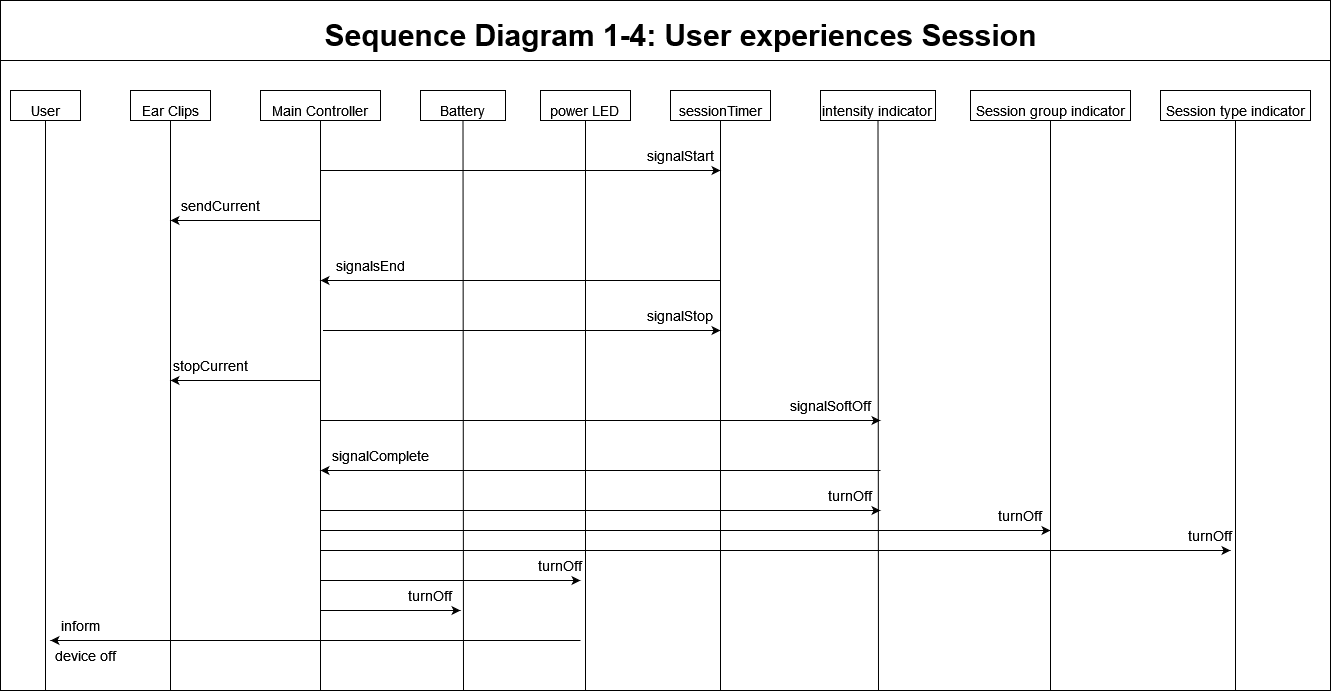

The diagram above was exported from draw.io. Its source (the exported page's mxGraphModel, read from the mxfile embedded in the PNG):
<mxGraphModel dx="2103" dy="1167" grid="1" gridSize="10" guides="1" tooltips="1" connect="1" arrows="1" fold="1" page="1" pageScale="1" pageWidth="1200" pageHeight="1920" math="0" shadow="0">
  <root>
    <mxCell id="0" />
    <mxCell id="1" parent="0" />
    <mxCell id="h1IHNNk7N7VwjLZltQz_-118" value="" style="rounded=0;whiteSpace=wrap;html=1;fontSize=14;" vertex="1" parent="1">
      <mxGeometry x="30" y="50" width="1330" height="690" as="geometry" />
    </mxCell>
    <mxCell id="h1IHNNk7N7VwjLZltQz_-2" value="" style="endArrow=none;html=1;rounded=0;" edge="1" parent="1">
      <mxGeometry width="50" height="50" relative="1" as="geometry">
        <mxPoint x="29.999999999999773" y="110" as="sourcePoint" />
        <mxPoint x="1360" y="110" as="targetPoint" />
      </mxGeometry>
    </mxCell>
    <mxCell id="h1IHNNk7N7VwjLZltQz_-3" value="&lt;b&gt;&lt;font style=&quot;font-size: 30px&quot;&gt;Sequence Diagram 1-4: User experiences Session &lt;br&gt;&lt;/font&gt;&lt;/b&gt;" style="text;html=1;align=center;verticalAlign=middle;resizable=0;points=[];autosize=1;strokeColor=none;fillColor=none;" vertex="1" parent="1">
      <mxGeometry x="345" y="70" width="730" height="30" as="geometry" />
    </mxCell>
    <mxCell id="h1IHNNk7N7VwjLZltQz_-8" value="&lt;font style=&quot;font-size: 14px&quot;&gt;User&lt;/font&gt;" style="rounded=0;whiteSpace=wrap;html=1;fontSize=30;" vertex="1" parent="1">
      <mxGeometry x="40" y="140" width="70" height="30" as="geometry" />
    </mxCell>
    <mxCell id="h1IHNNk7N7VwjLZltQz_-9" value="" style="endArrow=none;html=1;rounded=0;fontSize=21;entryX=0.5;entryY=1;entryDx=0;entryDy=0;" edge="1" parent="1" target="h1IHNNk7N7VwjLZltQz_-8">
      <mxGeometry width="50" height="50" relative="1" as="geometry">
        <mxPoint x="75" y="740" as="sourcePoint" />
        <mxPoint x="725" y="370" as="targetPoint" />
      </mxGeometry>
    </mxCell>
    <mxCell id="h1IHNNk7N7VwjLZltQz_-11" style="edgeStyle=none;rounded=0;orthogonalLoop=1;jettySize=auto;html=1;exitX=0.75;exitY=1;exitDx=0;exitDy=0;fontSize=15;" edge="1" parent="1">
      <mxGeometry relative="1" as="geometry">
        <mxPoint x="335" y="170" as="sourcePoint" />
        <mxPoint x="335" y="170" as="targetPoint" />
      </mxGeometry>
    </mxCell>
    <mxCell id="h1IHNNk7N7VwjLZltQz_-14" value="&lt;font style=&quot;font-size: 14px&quot;&gt;Main Controller&lt;/font&gt;" style="rounded=0;whiteSpace=wrap;html=1;fontSize=30;" vertex="1" parent="1">
      <mxGeometry x="290" y="140" width="120" height="30" as="geometry" />
    </mxCell>
    <mxCell id="h1IHNNk7N7VwjLZltQz_-15" value="" style="endArrow=none;html=1;rounded=0;fontSize=21;entryX=0.5;entryY=1;entryDx=0;entryDy=0;" edge="1" parent="1" target="h1IHNNk7N7VwjLZltQz_-14">
      <mxGeometry width="50" height="50" relative="1" as="geometry">
        <mxPoint x="350" y="740" as="sourcePoint" />
        <mxPoint x="175" y="210" as="targetPoint" />
      </mxGeometry>
    </mxCell>
    <mxCell id="h1IHNNk7N7VwjLZltQz_-18" value="&lt;font style=&quot;font-size: 14px&quot;&gt;Ear Clips&lt;/font&gt;" style="rounded=0;whiteSpace=wrap;html=1;fontSize=30;" vertex="1" parent="1">
      <mxGeometry x="160" y="140" width="80" height="30" as="geometry" />
    </mxCell>
    <mxCell id="h1IHNNk7N7VwjLZltQz_-19" value="" style="endArrow=none;html=1;rounded=0;fontSize=21;entryX=0.5;entryY=1;entryDx=0;entryDy=0;" edge="1" parent="1" target="h1IHNNk7N7VwjLZltQz_-18">
      <mxGeometry width="50" height="50" relative="1" as="geometry">
        <mxPoint x="200" y="740" as="sourcePoint" />
        <mxPoint x="-175" y="210" as="targetPoint" />
      </mxGeometry>
    </mxCell>
    <mxCell id="h1IHNNk7N7VwjLZltQz_-38" value="&lt;font style=&quot;font-size: 14px&quot;&gt;sessionTimer&lt;/font&gt;" style="rounded=0;whiteSpace=wrap;html=1;fontSize=30;" vertex="1" parent="1">
      <mxGeometry x="700" y="140" width="100" height="30" as="geometry" />
    </mxCell>
    <mxCell id="h1IHNNk7N7VwjLZltQz_-40" value="" style="endArrow=none;html=1;rounded=0;fontSize=21;entryX=0.5;entryY=1;entryDx=0;entryDy=0;" edge="1" parent="1" target="h1IHNNk7N7VwjLZltQz_-38">
      <mxGeometry width="50" height="50" relative="1" as="geometry">
        <mxPoint x="750" y="740" as="sourcePoint" />
        <mxPoint x="760" y="170" as="targetPoint" />
      </mxGeometry>
    </mxCell>
    <mxCell id="h1IHNNk7N7VwjLZltQz_-44" value="&lt;font style=&quot;font-size: 14px&quot;&gt;intensity indicator&lt;br&gt;&lt;/font&gt;" style="rounded=0;whiteSpace=wrap;html=1;fontSize=30;" vertex="1" parent="1">
      <mxGeometry x="850" y="140" width="115" height="30" as="geometry" />
    </mxCell>
    <mxCell id="h1IHNNk7N7VwjLZltQz_-45" value="" style="endArrow=none;html=1;rounded=0;fontSize=21;entryX=0.5;entryY=1;entryDx=0;entryDy=0;" edge="1" parent="1" target="h1IHNNk7N7VwjLZltQz_-44">
      <mxGeometry width="50" height="50" relative="1" as="geometry">
        <mxPoint x="908" y="740" as="sourcePoint" />
        <mxPoint x="685" y="210" as="targetPoint" />
      </mxGeometry>
    </mxCell>
    <mxCell id="h1IHNNk7N7VwjLZltQz_-71" value="&lt;font style=&quot;font-size: 14px&quot;&gt;power LED&lt;br&gt;&lt;/font&gt;" style="rounded=0;whiteSpace=wrap;html=1;fontSize=30;" vertex="1" parent="1">
      <mxGeometry x="570" y="140" width="90" height="30" as="geometry" />
    </mxCell>
    <mxCell id="h1IHNNk7N7VwjLZltQz_-72" value="&lt;font style=&quot;font-size: 14px&quot;&gt;Battery&lt;/font&gt;" style="rounded=0;whiteSpace=wrap;html=1;fontSize=30;" vertex="1" parent="1">
      <mxGeometry x="450" y="140" width="85" height="30" as="geometry" />
    </mxCell>
    <mxCell id="h1IHNNk7N7VwjLZltQz_-73" value="" style="endArrow=none;html=1;rounded=0;fontSize=21;entryX=0.5;entryY=1;entryDx=0;entryDy=0;" edge="1" parent="1" target="h1IHNNk7N7VwjLZltQz_-72">
      <mxGeometry width="50" height="50" relative="1" as="geometry">
        <mxPoint x="493" y="740" as="sourcePoint" />
        <mxPoint x="395" y="210" as="targetPoint" />
      </mxGeometry>
    </mxCell>
    <mxCell id="h1IHNNk7N7VwjLZltQz_-74" value="" style="endArrow=none;html=1;rounded=0;fontSize=21;entryX=0.5;entryY=1;entryDx=0;entryDy=0;" edge="1" parent="1" target="h1IHNNk7N7VwjLZltQz_-71">
      <mxGeometry width="50" height="50" relative="1" as="geometry">
        <mxPoint x="615" y="740" as="sourcePoint" />
        <mxPoint x="385" y="210" as="targetPoint" />
      </mxGeometry>
    </mxCell>
    <mxCell id="h1IHNNk7N7VwjLZltQz_-77" value="" style="endArrow=classic;html=1;rounded=0;fontSize=14;" edge="1" parent="1">
      <mxGeometry width="50" height="50" relative="1" as="geometry">
        <mxPoint x="350" y="220" as="sourcePoint" />
        <mxPoint x="750" y="220" as="targetPoint" />
      </mxGeometry>
    </mxCell>
    <mxCell id="h1IHNNk7N7VwjLZltQz_-78" value="signalStart" style="text;html=1;strokeColor=none;fillColor=none;align=center;verticalAlign=middle;whiteSpace=wrap;rounded=0;fontSize=14;" vertex="1" parent="1">
      <mxGeometry x="680" y="190" width="60" height="30" as="geometry" />
    </mxCell>
    <mxCell id="h1IHNNk7N7VwjLZltQz_-79" value="" style="endArrow=classic;html=1;rounded=0;fontSize=14;" edge="1" parent="1">
      <mxGeometry width="50" height="50" relative="1" as="geometry">
        <mxPoint x="350" y="270" as="sourcePoint" />
        <mxPoint x="200" y="270" as="targetPoint" />
      </mxGeometry>
    </mxCell>
    <mxCell id="h1IHNNk7N7VwjLZltQz_-80" value="sendCurrent" style="text;html=1;strokeColor=none;fillColor=none;align=center;verticalAlign=middle;whiteSpace=wrap;rounded=0;fontSize=14;" vertex="1" parent="1">
      <mxGeometry x="220" y="240" width="60" height="30" as="geometry" />
    </mxCell>
    <mxCell id="h1IHNNk7N7VwjLZltQz_-83" value="" style="endArrow=classic;html=1;rounded=0;fontSize=14;" edge="1" parent="1">
      <mxGeometry width="50" height="50" relative="1" as="geometry">
        <mxPoint x="750" y="330" as="sourcePoint" />
        <mxPoint x="350" y="330" as="targetPoint" />
      </mxGeometry>
    </mxCell>
    <mxCell id="h1IHNNk7N7VwjLZltQz_-85" value="signalsEnd" style="text;html=1;strokeColor=none;fillColor=none;align=center;verticalAlign=middle;whiteSpace=wrap;rounded=0;fontSize=14;" vertex="1" parent="1">
      <mxGeometry x="370" y="300" width="60" height="30" as="geometry" />
    </mxCell>
    <mxCell id="h1IHNNk7N7VwjLZltQz_-86" value="" style="endArrow=classic;html=1;rounded=0;fontSize=14;" edge="1" parent="1">
      <mxGeometry width="50" height="50" relative="1" as="geometry">
        <mxPoint x="352.5" y="380" as="sourcePoint" />
        <mxPoint x="750" y="380" as="targetPoint" />
      </mxGeometry>
    </mxCell>
    <mxCell id="h1IHNNk7N7VwjLZltQz_-87" value="signalStop" style="text;html=1;strokeColor=none;fillColor=none;align=center;verticalAlign=middle;whiteSpace=wrap;rounded=0;fontSize=14;" vertex="1" parent="1">
      <mxGeometry x="680" y="350" width="60" height="30" as="geometry" />
    </mxCell>
    <mxCell id="h1IHNNk7N7VwjLZltQz_-88" value="" style="endArrow=classic;html=1;rounded=0;fontSize=14;" edge="1" parent="1">
      <mxGeometry width="50" height="50" relative="1" as="geometry">
        <mxPoint x="350" y="470" as="sourcePoint" />
        <mxPoint x="910" y="470" as="targetPoint" />
      </mxGeometry>
    </mxCell>
    <mxCell id="h1IHNNk7N7VwjLZltQz_-89" value="signalSoftOff" style="text;html=1;strokeColor=none;fillColor=none;align=center;verticalAlign=middle;whiteSpace=wrap;rounded=0;fontSize=14;" vertex="1" parent="1">
      <mxGeometry x="830" y="440" width="60" height="30" as="geometry" />
    </mxCell>
    <mxCell id="h1IHNNk7N7VwjLZltQz_-91" value="&lt;font style=&quot;font-size: 14px&quot;&gt;Session group indicator&lt;/font&gt;" style="rounded=0;whiteSpace=wrap;html=1;fontSize=30;" vertex="1" parent="1">
      <mxGeometry x="1000" y="140" width="160" height="30" as="geometry" />
    </mxCell>
    <mxCell id="h1IHNNk7N7VwjLZltQz_-92" value="" style="endArrow=none;html=1;rounded=0;fontSize=21;entryX=0.5;entryY=1;entryDx=0;entryDy=0;" edge="1" parent="1" target="h1IHNNk7N7VwjLZltQz_-91">
      <mxGeometry width="50" height="50" relative="1" as="geometry">
        <mxPoint x="1080" y="740" as="sourcePoint" />
        <mxPoint x="945" y="210" as="targetPoint" />
      </mxGeometry>
    </mxCell>
    <mxCell id="h1IHNNk7N7VwjLZltQz_-93" value="&lt;font style=&quot;font-size: 14px&quot;&gt;Session type indicator&lt;/font&gt;" style="rounded=0;whiteSpace=wrap;html=1;fontSize=30;" vertex="1" parent="1">
      <mxGeometry x="1190" y="140" width="150" height="30" as="geometry" />
    </mxCell>
    <mxCell id="h1IHNNk7N7VwjLZltQz_-94" value="" style="endArrow=none;html=1;rounded=0;fontSize=21;entryX=0.5;entryY=1;entryDx=0;entryDy=0;" edge="1" parent="1" target="h1IHNNk7N7VwjLZltQz_-93">
      <mxGeometry width="50" height="50" relative="1" as="geometry">
        <mxPoint x="1265" y="740" as="sourcePoint" />
        <mxPoint x="1125" y="210" as="targetPoint" />
      </mxGeometry>
    </mxCell>
    <mxCell id="h1IHNNk7N7VwjLZltQz_-95" value="" style="endArrow=classic;html=1;rounded=0;fontSize=14;" edge="1" parent="1">
      <mxGeometry width="50" height="50" relative="1" as="geometry">
        <mxPoint x="910" y="520" as="sourcePoint" />
        <mxPoint x="350" y="520" as="targetPoint" />
      </mxGeometry>
    </mxCell>
    <mxCell id="h1IHNNk7N7VwjLZltQz_-96" value="signalComplete" style="text;html=1;strokeColor=none;fillColor=none;align=center;verticalAlign=middle;whiteSpace=wrap;rounded=0;fontSize=14;" vertex="1" parent="1">
      <mxGeometry x="380" y="490" width="60" height="30" as="geometry" />
    </mxCell>
    <mxCell id="h1IHNNk7N7VwjLZltQz_-98" value="" style="endArrow=classic;html=1;rounded=0;fontSize=14;" edge="1" parent="1">
      <mxGeometry width="50" height="50" relative="1" as="geometry">
        <mxPoint x="350" y="560" as="sourcePoint" />
        <mxPoint x="910" y="560" as="targetPoint" />
      </mxGeometry>
    </mxCell>
    <mxCell id="h1IHNNk7N7VwjLZltQz_-99" value="turnOff" style="text;html=1;strokeColor=none;fillColor=none;align=center;verticalAlign=middle;whiteSpace=wrap;rounded=0;fontSize=14;" vertex="1" parent="1">
      <mxGeometry x="850" y="530" width="60" height="30" as="geometry" />
    </mxCell>
    <mxCell id="h1IHNNk7N7VwjLZltQz_-100" value="" style="endArrow=classic;html=1;rounded=0;fontSize=14;" edge="1" parent="1">
      <mxGeometry width="50" height="50" relative="1" as="geometry">
        <mxPoint x="350" y="580" as="sourcePoint" />
        <mxPoint x="1080" y="580" as="targetPoint" />
      </mxGeometry>
    </mxCell>
    <mxCell id="h1IHNNk7N7VwjLZltQz_-101" value="turnOff" style="text;html=1;strokeColor=none;fillColor=none;align=center;verticalAlign=middle;whiteSpace=wrap;rounded=0;fontSize=14;" vertex="1" parent="1">
      <mxGeometry x="1020" y="550" width="60" height="30" as="geometry" />
    </mxCell>
    <mxCell id="h1IHNNk7N7VwjLZltQz_-102" value="" style="endArrow=classic;html=1;rounded=0;fontSize=14;" edge="1" parent="1">
      <mxGeometry width="50" height="50" relative="1" as="geometry">
        <mxPoint x="350" y="600" as="sourcePoint" />
        <mxPoint x="1260" y="600" as="targetPoint" />
      </mxGeometry>
    </mxCell>
    <mxCell id="h1IHNNk7N7VwjLZltQz_-103" value="turnOff" style="text;html=1;strokeColor=none;fillColor=none;align=center;verticalAlign=middle;whiteSpace=wrap;rounded=0;fontSize=14;" vertex="1" parent="1">
      <mxGeometry x="1210" y="570" width="60" height="30" as="geometry" />
    </mxCell>
    <mxCell id="h1IHNNk7N7VwjLZltQz_-104" value="" style="endArrow=classic;html=1;rounded=0;fontSize=14;" edge="1" parent="1">
      <mxGeometry width="50" height="50" relative="1" as="geometry">
        <mxPoint x="350" y="630" as="sourcePoint" />
        <mxPoint x="610" y="630" as="targetPoint" />
      </mxGeometry>
    </mxCell>
    <mxCell id="h1IHNNk7N7VwjLZltQz_-105" value="turnOff" style="text;html=1;strokeColor=none;fillColor=none;align=center;verticalAlign=middle;whiteSpace=wrap;rounded=0;fontSize=14;" vertex="1" parent="1">
      <mxGeometry x="560" y="600" width="60" height="30" as="geometry" />
    </mxCell>
    <mxCell id="h1IHNNk7N7VwjLZltQz_-107" value="turnOff" style="text;html=1;strokeColor=none;fillColor=none;align=center;verticalAlign=middle;whiteSpace=wrap;rounded=0;fontSize=14;" vertex="1" parent="1">
      <mxGeometry x="430" y="630" width="60" height="30" as="geometry" />
    </mxCell>
    <mxCell id="h1IHNNk7N7VwjLZltQz_-108" value="" style="endArrow=classic;html=1;rounded=0;fontSize=14;" edge="1" parent="1">
      <mxGeometry width="50" height="50" relative="1" as="geometry">
        <mxPoint x="350" y="660" as="sourcePoint" />
        <mxPoint x="490" y="660" as="targetPoint" />
      </mxGeometry>
    </mxCell>
    <mxCell id="h1IHNNk7N7VwjLZltQz_-112" value="" style="endArrow=classic;html=1;rounded=0;fontSize=14;" edge="1" parent="1">
      <mxGeometry width="50" height="50" relative="1" as="geometry">
        <mxPoint x="350" y="430" as="sourcePoint" />
        <mxPoint x="200" y="430" as="targetPoint" />
      </mxGeometry>
    </mxCell>
    <mxCell id="h1IHNNk7N7VwjLZltQz_-113" value="stopCurrent" style="text;html=1;strokeColor=none;fillColor=none;align=center;verticalAlign=middle;whiteSpace=wrap;rounded=0;fontSize=14;" vertex="1" parent="1">
      <mxGeometry x="210" y="400" width="60" height="30" as="geometry" />
    </mxCell>
    <mxCell id="h1IHNNk7N7VwjLZltQz_-114" value="" style="endArrow=classic;html=1;rounded=0;fontSize=14;" edge="1" parent="1">
      <mxGeometry width="50" height="50" relative="1" as="geometry">
        <mxPoint x="610" y="690" as="sourcePoint" />
        <mxPoint x="80" y="690" as="targetPoint" />
      </mxGeometry>
    </mxCell>
    <mxCell id="h1IHNNk7N7VwjLZltQz_-115" value="inform" style="text;html=1;strokeColor=none;fillColor=none;align=center;verticalAlign=middle;whiteSpace=wrap;rounded=0;fontSize=14;" vertex="1" parent="1">
      <mxGeometry x="80" y="660" width="60" height="30" as="geometry" />
    </mxCell>
    <mxCell id="h1IHNNk7N7VwjLZltQz_-116" value="device off" style="text;html=1;strokeColor=none;fillColor=none;align=center;verticalAlign=middle;whiteSpace=wrap;rounded=0;fontSize=14;" vertex="1" parent="1">
      <mxGeometry x="80" y="690" width="70" height="30" as="geometry" />
    </mxCell>
  </root>
</mxGraphModel>